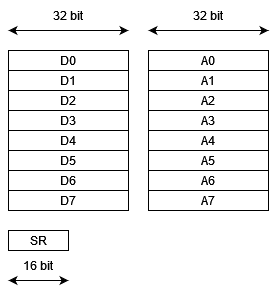

The diagram above was exported from draw.io. Its source (the exported page's mxGraphModel, read from the mxfile embedded in the PNG):
<mxGraphModel dx="1422" dy="724" grid="1" gridSize="10" guides="1" tooltips="1" connect="1" arrows="1" fold="1" page="1" pageScale="1" pageWidth="827" pageHeight="1169" math="0" shadow="0">
  <root>
    <mxCell id="0" />
    <mxCell id="1" parent="0" />
    <mxCell id="4U4ulo-ZQkKkx-siSF7p-1" value="D1" style="rounded=0;whiteSpace=wrap;html=1;" parent="1" vertex="1">
      <mxGeometry x="130" y="110" width="120" height="20" as="geometry" />
    </mxCell>
    <mxCell id="4U4ulo-ZQkKkx-siSF7p-2" value="D0" style="rounded=0;whiteSpace=wrap;html=1;" parent="1" vertex="1">
      <mxGeometry x="130" y="90" width="120" height="20" as="geometry" />
    </mxCell>
    <mxCell id="4U4ulo-ZQkKkx-siSF7p-3" value="D2" style="rounded=0;whiteSpace=wrap;html=1;" parent="1" vertex="1">
      <mxGeometry x="130" y="130" width="120" height="20" as="geometry" />
    </mxCell>
    <mxCell id="4U4ulo-ZQkKkx-siSF7p-5" value="D3" style="rounded=0;whiteSpace=wrap;html=1;" parent="1" vertex="1">
      <mxGeometry x="130" y="150" width="120" height="20" as="geometry" />
    </mxCell>
    <mxCell id="4U4ulo-ZQkKkx-siSF7p-6" value="D4" style="rounded=0;whiteSpace=wrap;html=1;" parent="1" vertex="1">
      <mxGeometry x="130" y="170" width="120" height="20" as="geometry" />
    </mxCell>
    <mxCell id="4U4ulo-ZQkKkx-siSF7p-7" value="D5" style="rounded=0;whiteSpace=wrap;html=1;" parent="1" vertex="1">
      <mxGeometry x="130" y="190" width="120" height="20" as="geometry" />
    </mxCell>
    <mxCell id="4U4ulo-ZQkKkx-siSF7p-8" value="D6" style="rounded=0;whiteSpace=wrap;html=1;" parent="1" vertex="1">
      <mxGeometry x="130" y="210" width="120" height="20" as="geometry" />
    </mxCell>
    <mxCell id="4U4ulo-ZQkKkx-siSF7p-9" value="D7" style="rounded=0;whiteSpace=wrap;html=1;" parent="1" vertex="1">
      <mxGeometry x="130" y="230" width="120" height="20" as="geometry" />
    </mxCell>
    <mxCell id="4U4ulo-ZQkKkx-siSF7p-19" value="A1" style="rounded=0;whiteSpace=wrap;html=1;" parent="1" vertex="1">
      <mxGeometry x="270" y="110" width="120" height="20" as="geometry" />
    </mxCell>
    <mxCell id="4U4ulo-ZQkKkx-siSF7p-20" value="A0" style="rounded=0;whiteSpace=wrap;html=1;" parent="1" vertex="1">
      <mxGeometry x="270" y="90" width="120" height="20" as="geometry" />
    </mxCell>
    <mxCell id="4U4ulo-ZQkKkx-siSF7p-21" value="A2" style="rounded=0;whiteSpace=wrap;html=1;" parent="1" vertex="1">
      <mxGeometry x="270" y="130" width="120" height="20" as="geometry" />
    </mxCell>
    <mxCell id="4U4ulo-ZQkKkx-siSF7p-22" value="A3" style="rounded=0;whiteSpace=wrap;html=1;" parent="1" vertex="1">
      <mxGeometry x="270" y="150" width="120" height="20" as="geometry" />
    </mxCell>
    <mxCell id="4U4ulo-ZQkKkx-siSF7p-23" value="A4" style="rounded=0;whiteSpace=wrap;html=1;" parent="1" vertex="1">
      <mxGeometry x="270" y="170" width="120" height="20" as="geometry" />
    </mxCell>
    <mxCell id="4U4ulo-ZQkKkx-siSF7p-24" value="A5" style="rounded=0;whiteSpace=wrap;html=1;" parent="1" vertex="1">
      <mxGeometry x="270" y="190" width="120" height="20" as="geometry" />
    </mxCell>
    <mxCell id="4U4ulo-ZQkKkx-siSF7p-25" value="A6" style="rounded=0;whiteSpace=wrap;html=1;" parent="1" vertex="1">
      <mxGeometry x="270" y="210" width="120" height="20" as="geometry" />
    </mxCell>
    <mxCell id="4U4ulo-ZQkKkx-siSF7p-26" value="A7" style="rounded=0;whiteSpace=wrap;html=1;" parent="1" vertex="1">
      <mxGeometry x="270" y="230" width="120" height="20" as="geometry" />
    </mxCell>
    <mxCell id="4U4ulo-ZQkKkx-siSF7p-27" value="SR" style="rounded=0;whiteSpace=wrap;html=1;" parent="1" vertex="1">
      <mxGeometry x="130" y="270" width="60" height="20" as="geometry" />
    </mxCell>
    <mxCell id="4U4ulo-ZQkKkx-siSF7p-28" value="" style="endArrow=classic;startArrow=classic;html=1;rounded=0;" parent="1" edge="1">
      <mxGeometry width="50" height="50" relative="1" as="geometry">
        <mxPoint x="130" y="70" as="sourcePoint" />
        <mxPoint x="250" y="70" as="targetPoint" />
      </mxGeometry>
    </mxCell>
    <mxCell id="4U4ulo-ZQkKkx-siSF7p-29" value="32 bit" style="text;html=1;strokeColor=none;fillColor=none;align=center;verticalAlign=middle;whiteSpace=wrap;rounded=0;" parent="1" vertex="1">
      <mxGeometry x="160" y="40" width="60" height="30" as="geometry" />
    </mxCell>
    <mxCell id="4U4ulo-ZQkKkx-siSF7p-33" value="" style="endArrow=classic;startArrow=classic;html=1;rounded=0;" parent="1" edge="1">
      <mxGeometry width="50" height="50" relative="1" as="geometry">
        <mxPoint x="270" y="70" as="sourcePoint" />
        <mxPoint x="390" y="70" as="targetPoint" />
      </mxGeometry>
    </mxCell>
    <mxCell id="4U4ulo-ZQkKkx-siSF7p-34" value="32 bit" style="text;html=1;strokeColor=none;fillColor=none;align=center;verticalAlign=middle;whiteSpace=wrap;rounded=0;" parent="1" vertex="1">
      <mxGeometry x="300" y="40" width="60" height="30" as="geometry" />
    </mxCell>
    <mxCell id="YIT1cz48z5MdDM11dkCM-1" value="" style="endArrow=classic;startArrow=classic;html=1;rounded=0;" edge="1" parent="1">
      <mxGeometry width="50" height="50" relative="1" as="geometry">
        <mxPoint x="130" y="320" as="sourcePoint" />
        <mxPoint x="190" y="320" as="targetPoint" />
      </mxGeometry>
    </mxCell>
    <mxCell id="YIT1cz48z5MdDM11dkCM-2" value="&lt;div&gt;16 bit&lt;/div&gt;" style="text;html=1;strokeColor=none;fillColor=none;align=center;verticalAlign=middle;whiteSpace=wrap;rounded=0;" vertex="1" parent="1">
      <mxGeometry x="130" y="290" width="60" height="30" as="geometry" />
    </mxCell>
  </root>
</mxGraphModel>